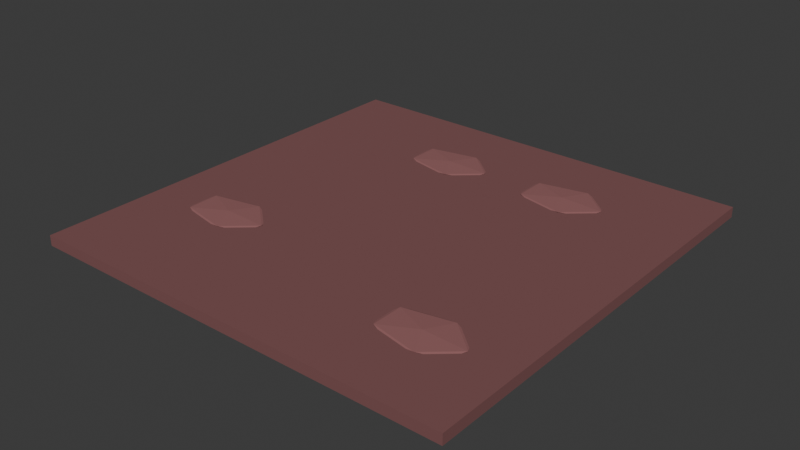 # Source: SH10_L08_Ground.blend  (saved by Blender 5.2.44; exported with 4.5.12 LTS)
import bpy
from mathutils import Matrix  # noqa: F401  (used for matrix-valued properties, if any)

bpy.ops.wm.read_factory_settings(use_empty=True)
scene = bpy.context.scene
scene.name = 'Scene'

# ---- collections
col_collection = bpy.data.collections.new('Collection'); scene.collection.children.link(col_collection)

# ---- materials (node trees are filled in below, after node groups)
mat_sh10_l08_ground_moss = bpy.data.materials.new('SH10_L08_Ground_Moss')
mat_sh10_l08_ground_moss.diffuse_color = (0.21, 0.084, 0.084, 1.0)
mat_sh10_l08_ground_slate = bpy.data.materials.new('SH10_L08_Ground_Slate')
mat_sh10_l08_ground_slate.diffuse_color = (0.3, 0.12, 0.12, 1.0)

# ---- material node trees
mat_sh10_l08_ground_moss.use_nodes = True; mat_sh10_l08_ground_moss.node_tree.nodes.clear()
_N = mat_sh10_l08_ground_moss.node_tree.nodes; _L = mat_sh10_l08_ground_moss.node_tree.links
n0 = _N.new('ShaderNodeBsdfPrincipled'); n0.name = 'Principled BSDF'; n0.location = (-200, 100)
n0.inputs[0].default_value = (0.21, 0.084, 0.084, 1.0)
n0.inputs[2].default_value = 0.8
n0.inputs[10].default_value = 0.005
n1 = _N.new('ShaderNodeOutputMaterial'); n1.name = 'Material Output'; n1.location = (200, 100)
_L.new(n0.outputs[0], n1.inputs[0])
n1.is_active_output = True
mat_sh10_l08_ground_slate.use_nodes = True; mat_sh10_l08_ground_slate.node_tree.nodes.clear()
_N = mat_sh10_l08_ground_slate.node_tree.nodes; _L = mat_sh10_l08_ground_slate.node_tree.links
n0 = _N.new('ShaderNodeBsdfPrincipled'); n0.name = 'Principled BSDF'; n0.location = (-200, 100)
n0.inputs[0].default_value = (0.3, 0.12, 0.12, 1.0)
n0.inputs[2].default_value = 0.8
n0.inputs[10].default_value = 0.005
n1 = _N.new('ShaderNodeOutputMaterial'); n1.name = 'Material Output'; n1.location = (200, 100)
_L.new(n0.outputs[0], n1.inputs[0])
n1.is_active_output = True

# ---- world
world_world = bpy.data.worlds.new('World'); scene.world = world_world
world_world.use_nodes = True; world_world.node_tree.nodes.clear()
_N = world_world.node_tree.nodes; _L = world_world.node_tree.links
n0 = _N.new('ShaderNodeOutputWorld'); n0.name = 'World Output'; n0.location = (200, 100)
n1 = _N.new('ShaderNodeBackground'); n1.name = 'Background'; n1.location = (-200, 100)
n1.inputs[0].default_value = (0.05088, 0.05088, 0.05088, 1.0)
_L.new(n1.outputs[0], n0.inputs[0])
n0.is_active_output = True
world_world.color = (0.05088, 0.05088, 0.05088)
world_world.sun_shadow_jitter_overblur = 0.0

# ---- meshes
me_cube_242 = bpy.data.meshes.new('Cube.242')
me_cube_242.from_pydata([(-5.0, -5.0, -0.24), (-5.0, -5.0, 0.0), (-5.0, 5.0, -0.24), (-5.0, 5.0, 0.0), (5.0, -5.0, -0.24), (5.0, -5.0, 0.0), (5.0, 5.0, -0.24), (5.0, 5.0, 0.0), (-3.0, -2.0, -0.065), (-2.204, -2.368, -0.0346), (-3.304, -2.595, -0.0346), (-3.984, -2.0, -0.0346), (-3.304, -1.405, -0.0346), (-2.204, -1.632, -0.0346), (-2.696, -2.595, 0.0146), (-3.796, -2.368, 0.0146), (-3.796, -1.632, 0.0146), (-2.696, -1.405, 0.0146), (-2.016, -2.0, 0.0146), (-3.0, -2.0, 0.045), (2.0, 3.0, -0.065), (2.796, 2.632, -0.0346), (1.696, 2.405, -0.0346), (1.016, 3.0, -0.0346), (1.696, 3.595, -0.0346), (2.796, 3.368, -0.0346), (2.304, 2.405, 0.0146), (1.204, 2.632, 0.0146), (1.204, 3.368, 0.0146), (2.304, 3.595, 0.0146), (2.984, 3.0, 0.0146), (2.0, 3.0, 0.045), (-1.0, 3.0, -0.065), (-0.204, 2.632, -0.0346), (-1.304, 2.405, -0.0346), (-1.984, 3.0, -0.0346), (-1.304, 3.595, -0.0346), (-0.204, 3.368, -0.0346), (-0.696, 2.405, 0.0146), (-1.796, 2.632, 0.0146), (-1.796, 3.368, 0.0146), (-0.696, 3.595, 0.0146), (-0.01613, 3.0, 0.0146), (-1.0, 3.0, 0.045), (3.0, -3.0, -0.065), (3.796, -3.368, -0.0346), (2.696, -3.595, -0.0346), (2.016, -3.0, -0.0346), (2.696, -2.405, -0.0346), (3.796, -2.632, -0.0346), (3.304, -3.595, 0.0146), (2.204, -3.368, 0.0146), (2.204, -2.632, 0.0146), (3.304, -2.405, 0.0146), (3.984, -3.0, 0.0146), (3.0, -3.0, 0.045)], [], [(0, 1, 3, 2), (2, 3, 7, 6), (6, 7, 5, 4), (4, 5, 1, 0), (2, 6, 4, 0), (7, 3, 1, 5), (8, 9, 10), (9, 8, 13), (8, 10, 11), (8, 11, 12), (8, 12, 13), (9, 13, 18), (10, 9, 14), (11, 10, 15), (12, 11, 16), (13, 12, 17), (9, 18, 14), (10, 14, 15), (11, 15, 16), (12, 16, 17), (13, 17, 18), (14, 18, 19), (15, 14, 19), (16, 15, 19), (17, 16, 19), (18, 17, 19), (20, 21, 22), (21, 20, 25), (20, 22, 23), (20, 23, 24), (20, 24, 25), (21, 25, 30), (22, 21, 26), (23, 22, 27), (24, 23, 28), (25, 24, 29), (21, 30, 26), (22, 26, 27), (23, 27, 28), (24, 28, 29), (25, 29, 30), (26, 30, 31), (27, 26, 31), (28, 27, 31), (29, 28, 31), (30, 29, 31), (32, 33, 34), (33, 32, 37), (32, 34, 35), (32, 35, 36), (32, 36, 37), (33, 37, 42), (34, 33, 38), (35, 34, 39), (36, 35, 40), (37, 36, 41), (33, 42, 38), (34, 38, 39), (35, 39, 40), (36, 40, 41), (37, 41, 42), (38, 42, 43), (39, 38, 43), (40, 39, 43), (41, 40, 43), (42, 41, 43), (44, 45, 46), (45, 44, 49), (44, 46, 47), (44, 47, 48), (44, 48, 49), (45, 49, 54), (46, 45, 50), (47, 46, 51), (48, 47, 52), (49, 48, 53), (45, 54, 50), (46, 50, 51), (47, 51, 52), (48, 52, 53), (49, 53, 54), (50, 54, 55), (51, 50, 55), (52, 51, 55), (53, 52, 55), (54, 53, 55)])
me_cube_242.polygons.foreach_set('material_index', [0, 0, 0, 0, 0, 0, 1, 1, 1, 1, 1, 1, 1, 1, 1, 1, 1, 1, 1, 1, 1, 1, 1, 1, 1, 1, 1, 1, 1, 1, 1, 1, 1, 1, 1, 1, 1, 1, 1, 1, 1, 1, 1, 1, 1, 1, 1, 1, 1, 1, 1, 1, 1, 1, 1, 1, 1, 1, 1, 1, 1, 1, 1, 1, 1, 1, 1, 1, 1, 1, 1, 1, 1, 1, 1, 1, 1, 1, 1, 1, 1, 1, 1, 1, 1, 1])
_uv = me_cube_242.uv_layers.new(name='UVMap')
_uv.uv.foreach_set('vector', [0.512, 0.5, 0.5, 0.5, 0.5, -9.935e-09, 0.512, -9.029e-09, 0.512, 1.0, 0.5, 1.0, 0.5, 0.5, 0.512, 0.5, 0.524, 0.5, 0.512, 0.5, 0.512, -9.029e-09, 0.524, -8.123e-09, 0.524, 1.0, 0.512, 1.0, 0.512, 0.5, 0.524, 0.5, 0.5, 3.775e-08, 0.5, 0.5, 9.935e-09, 0.5, 4.768e-08, 3.6e-15, 0.5, 0.5, 0.5, 1.0, -3.972e-09, 1.0, 3.378e-08, 0.5, 0.5538, 0.1476, 0.5354, 0.1874, 0.524, 0.1324, 0.5354, 0.1874, 0.5538, 0.1476, 0.5722, 0.1874, 0.5538, 0.1476, 0.524, 0.1324, 0.5538, 0.09839, 0.5538, 0.1476, 0.5538, 0.09839, 0.5835, 0.1324, 0.5538, 0.1476, 0.5835, 0.1324, 0.5722, 0.1874, 0.5354, 0.1874, 0.5722, 0.1874, 0.5538, 0.1968, 0.524, 0.1324, 0.5354, 0.1874, 0.524, 0.1628, 0.5538, 0.09839, 0.524, 0.1324, 0.5354, 0.1078, 0.5835, 0.1324, 0.5538, 0.09839, 0.5722, 0.1078, 0.5722, 0.1874, 0.5835, 0.1324, 0.5835, 0.1628, 0.5354, 0.2062, 0.5538, 0.1968, 0.524, 0.2308, 0.524, 0.2612, 0.524, 0.2308, 0.5354, 0.2858, 0.5538, 0.2952, 0.5354, 0.2858, 0.5722, 0.2858, 0.5835, 0.2612, 0.5722, 0.2858, 0.5835, 0.2308, 0.5722, 0.2062, 0.5835, 0.2308, 0.5538, 0.1968, 0.524, 0.2308, 0.5538, 0.1968, 0.5538, 0.246, 0.5354, 0.2858, 0.524, 0.2308, 0.5538, 0.246, 0.5722, 0.2858, 0.5354, 0.2858, 0.5538, 0.246, 0.5835, 0.2308, 0.5722, 0.2858, 0.5538, 0.246, 0.5538, 0.1968, 0.5835, 0.2308, 0.5538, 0.246, 0.5538, 0.3444, 0.5354, 0.3842, 0.524, 0.3292, 0.5354, 0.3842, 0.5538, 0.3444, 0.5722, 0.3842, 0.5538, 0.3444, 0.524, 0.3292, 0.5538, 0.2952, 0.5538, 0.3444, 0.5538, 0.2952, 0.5835, 0.3292, 0.5538, 0.3444, 0.5835, 0.3292, 0.5722, 0.3842, 0.5354, 0.3842, 0.5722, 0.3842, 0.5538, 0.3935, 0.524, 0.3292, 0.5354, 0.3842, 0.524, 0.3596, 0.5538, 0.2952, 0.524, 0.3292, 0.5354, 0.3046, 0.5835, 0.3292, 0.5538, 0.2952, 0.5722, 0.3046, 0.5722, 0.3842, 0.5835, 0.3292, 0.5835, 0.3596, 0.5354, 0.4029, 0.5538, 0.3935, 0.524, 0.4275, 0.524, 0.4579, 0.524, 0.4275, 0.5354, 0.4825, 0.5538, 0.4919, 0.5354, 0.4825, 0.5722, 0.4825, 0.5835, 0.4579, 0.5722, 0.4825, 0.5835, 0.4275, 0.5722, 0.4029, 0.5835, 0.4275, 0.5538, 0.3935, 0.524, 0.4275, 0.5538, 0.3935, 0.5538, 0.4427, 0.5354, 0.4825, 0.524, 0.4275, 0.5538, 0.4427, 0.5722, 0.4825, 0.5354, 0.4825, 0.5538, 0.4427, 0.5835, 0.4275, 0.5722, 0.4825, 0.5538, 0.4427, 0.5538, 0.3935, 0.5835, 0.4275, 0.5538, 0.4427, 0.5538, 0.5411, 0.5354, 0.5809, 0.524, 0.5259, 0.5354, 0.5809, 0.5538, 0.5411, 0.5722, 0.5809, 0.5538, 0.5411, 0.524, 0.5259, 0.5538, 0.4919, 0.5538, 0.5411, 0.5538, 0.4919, 0.5835, 0.5259, 0.5538, 0.5411, 0.5835, 0.5259, 0.5722, 0.5809, 0.5354, 0.5809, 0.5722, 0.5809, 0.5538, 0.5903, 0.524, 0.5259, 0.5354, 0.5809, 0.524, 0.5563, 0.5538, 0.4919, 0.524, 0.5259, 0.5354, 0.5013, 0.5835, 0.5259, 0.5538, 0.4919, 0.5722, 0.5013, 0.5722, 0.5809, 0.5835, 0.5259, 0.5835, 0.5563, 0.5354, 0.009395, 0.5538, -5.665e-10, 0.524, 0.03399, 0.524, 0.06439, 0.524, 0.03399, 0.5354, 0.08899, 0.5538, 0.09839, 0.5354, 0.08899, 0.5722, 0.08899, 0.5835, 0.06439, 0.5722, 0.08899, 0.5835, 0.03399, 0.5722, 0.009395, 0.5835, 0.03399, 0.5538, -5.665e-10, 0.524, 0.03399, 0.5538, -5.665e-10, 0.5538, 0.04919, 0.5354, 0.08899, 0.524, 0.03399, 0.5538, 0.04919, 0.5722, 0.08899, 0.5354, 0.08899, 0.5538, 0.04919, 0.5835, 0.03399, 0.5722, 0.08899, 0.5538, 0.04919, 0.5538, -5.665e-10, 0.5835, 0.03399, 0.5538, 0.04919, 0.5538, 0.6395, 0.5354, 0.6793, 0.524, 0.6243, 0.5354, 0.6793, 0.5538, 0.6395, 0.5722, 0.6793, 0.5538, 0.6395, 0.524, 0.6243, 0.5538, 0.5903, 0.5538, 0.6395, 0.5538, 0.5903, 0.5835, 0.6243, 0.5538, 0.6395, 0.5835, 0.6243, 0.5722, 0.6793, 0.5354, 0.6793, 0.5722, 0.6793, 0.5538, 0.6887, 0.524, 0.6243, 0.5354, 0.6793, 0.524, 0.6547, 0.5538, 0.5903, 0.524, 0.6243, 0.5354, 0.5997, 0.5835, 0.6243, 0.5538, 0.5903, 0.5722, 0.5997, 0.5722, 0.6793, 0.5835, 0.6243, 0.5835, 0.6547, 0.5354, 0.6981, 0.5538, 0.6887, 0.524, 0.7227, 0.524, 0.7531, 0.524, 0.7227, 0.5354, 0.7777, 0.5538, 0.7871, 0.5354, 0.7777, 0.5722, 0.7777, 0.5835, 0.7531, 0.5722, 0.7777, 0.5835, 0.7227, 0.5722, 0.6981, 0.5835, 0.7227, 0.5538, 0.6887, 0.524, 0.7227, 0.5538, 0.6887, 0.5538, 0.7379, 0.5354, 0.7777, 0.524, 0.7227, 0.5538, 0.7379, 0.5722, 0.7777, 0.5354, 0.7777, 0.5538, 0.7379, 0.5835, 0.7227, 0.5722, 0.7777, 0.5538, 0.7379, 0.5538, 0.6887, 0.5835, 0.7227, 0.5538, 0.7379])
me_cube_242.materials.append(mat_sh10_l08_ground_moss)
me_cube_242.materials.append(mat_sh10_l08_ground_slate)
me_cube_242.update()

# ---- objects
ob_sh10_l08_ground = bpy.data.objects.new('SH10_L08_Ground', me_cube_242)

# ---- transforms, parenting, visibility, modifiers, constraints
ob_sh10_l08_ground.location = (0.0, 0.0, 0.0)

# ---- collection membership
col_collection.objects.link(ob_sh10_l08_ground)

# ---- scene / render settings (as saved in the file)
scene.frame_start = 1; scene.frame_end = 25; scene.frame_set(1)
scene.render.engine = 'BLENDER_EEVEE_NEXT'
scene.render.bake_bias = 0.0
scene.render.bake_samples = 0
scene.render.compositor_device = 'GPU'
scene.eevee.use_volume_custom_range = False
scene.eevee.fast_gi_thickness_near = 0.1
scene.eevee.fast_gi_thickness_far = 0.0
scene.eevee.ray_tracing_options.screen_trace_thickness = 0.1
bpy.context.view_layer.update()

# ---- added for rendering (the .blend has no active camera and no usable light): camera, sun
cam_auto = bpy.data.cameras.new('AutoCamera')
cam_auto.lens = 50.0
cam_auto.sensor_width = 36.0
cam_auto.clip_end = 1000.0
ob_auto_camera = bpy.data.objects.new('AutoCamera', cam_auto)
scene.collection.objects.link(ob_auto_camera)
ob_auto_camera.location = (13.0873, -15.7048, 10.3723)
ob_auto_camera.rotation_euler = (1.09748, -7.21219e-08, 0.694738)
scene.camera = ob_auto_camera
light_auto_sun = bpy.data.lights.new('AutoSun', 'SUN')
light_auto_sun.energy = 3.0
light_auto_sun.angle = 0.0523599
ob_auto_sun = bpy.data.objects.new('AutoSun', light_auto_sun)
scene.collection.objects.link(ob_auto_sun)
ob_auto_sun.rotation_euler = (0.872665, 0.174533, 0.523599)
bpy.context.view_layer.update()
